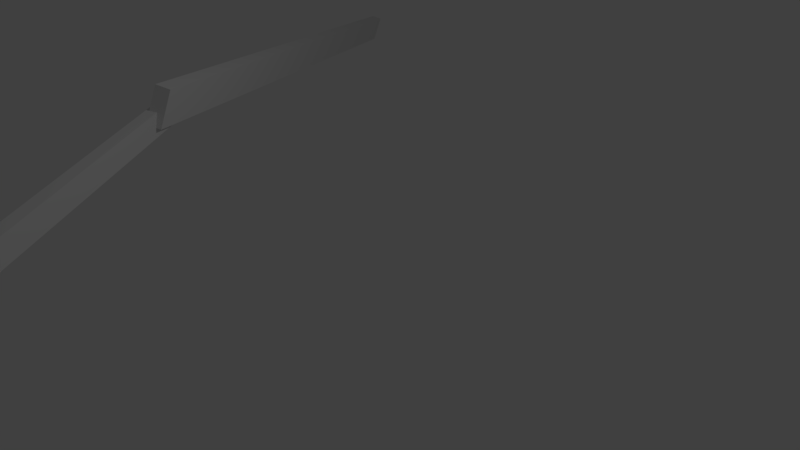 # Source: protractor170.2.blend  (saved by Blender 2.79.0; exported with 4.5.12 LTS)
import bpy
from mathutils import Matrix  # noqa: F401  (used for matrix-valued properties, if any)

bpy.ops.wm.read_factory_settings(use_empty=True)
scene = bpy.context.scene
scene.name = 'Scene'

# ---- collections
col_collection_1 = bpy.data.collections.new('Collection 1'); scene.collection.children.link(col_collection_1)

# ---- materials (node trees are filled in below, after node groups)
mat_material = bpy.data.materials.new('Material')
mat_material.alpha_threshold = 0.0
mat_material.use_transparent_shadow = False
mat_material.roughness = 0.5
mat_material.line_color = (0.0, 0.0, 0.0, 1.0)

# ---- material node trees

# ---- world
world_world = bpy.data.worlds.new('World'); scene.world = world_world
world_world.color = (0.05088, 0.05088, 0.05088)
world_world.use_sun_shadow = False
world_world.sun_shadow_jitter_overblur = 0.0
world_world.cycles.sampling_method = 'MANUAL'

# ---- cameras
cam_camera = bpy.data.cameras.new('Camera')
cam_camera.clip_end = 100.0
cam_camera.lens = 35.0
cam_camera.sensor_width = 32.0
cam_camera.sensor_height = 18.0
cam_camera.ortho_scale = 7.314
cam_camera.dof.focus_distance = 0.0
cam_camera.dof.aperture_fstop = 128.0

# ---- lights
light_lamp = bpy.data.lights.new('Lamp', 'POINT')
light_lamp.transmission_factor = 0.0
light_lamp.cutoff_distance = 30.0
light_lamp.energy = 100.0
light_lamp.shadow_buffer_clip_start = 1.001
light_lamp.shadow_soft_size = 0.1
light_lamp.shadow_maximum_resolution = 0.006
light_lamp.use_absolute_resolution = True

# ---- meshes
me_cube_002 = bpy.data.meshes.new('Cube.002')
me_cube_002.from_pydata([(1.0, 1.0, -1.0), (1.0, -1.0, -1.0), (-1.0, -1.0, -1.0), (-1.0, 1.0, -1.0), (1.0, 1.0, 1.0), (1.0, -1.0, 1.0), (-1.0, -1.0, 1.0), (-1.0, 1.0, 1.0)], [], [(0, 1, 2, 3), (4, 7, 6, 5), (0, 4, 5, 1), (1, 5, 6, 2), (2, 6, 7, 3), (4, 0, 3, 7)])
me_cube_002.materials.append(mat_material)
me_cube_002.use_remesh_preserve_volume = False
me_cube_002.use_remesh_preserve_attributes = False
me_cube_002.use_mirror_vertex_groups = False
me_cube_002.update()
me_cube = bpy.data.meshes.new('Cube')
me_cube.from_pydata([(1.0, 1.0, -1.0), (1.0, -1.0, -1.0), (-1.0, -1.0, -1.0), (-1.0, 1.0, -1.0), (1.0, 1.0, 1.0), (1.0, -1.0, 1.0), (-1.0, -1.0, 1.0), (-1.0, 1.0, 1.0)], [], [(0, 1, 2, 3), (4, 7, 6, 5), (0, 4, 5, 1), (1, 5, 6, 2), (2, 6, 7, 3), (4, 0, 3, 7)])
me_cube.materials.append(mat_material)
me_cube.use_remesh_preserve_volume = False
me_cube.use_remesh_preserve_attributes = False
me_cube.use_mirror_vertex_groups = False
me_cube.update()

# ---- objects
ob_cube_001 = bpy.data.objects.new('Cube.001', me_cube_002)
ob_cube = bpy.data.objects.new('Cube', me_cube)
ob_lamp = bpy.data.objects.new('Lamp', light_lamp)
ob_camera = bpy.data.objects.new('Camera', cam_camera)

# ---- transforms, parenting, visibility, modifiers, constraints
ob_cube_001.location = (-4.231, 2.289, 1.345)
ob_cube_001.rotation_euler = (-8.369, -1.246, 1.117)
ob_cube_001.scale = (-0.2361, 0.09072, 5.518)
ob_cube_001.lock_rotations_4d = False
ob_cube_001.empty_display_type = 'ARROWS'
ob_cube_001.lineart.crease_threshold = 0.0
ob_cube.location = (0.1576, -3.889, 2.01)
ob_cube.rotation_euler = (-1.567, -1.453, 0.6435)
ob_cube.scale = (-0.1517, 0.06603, 2.645)
ob_cube.lock_rotations_4d = False
ob_cube.empty_display_type = 'ARROWS'
ob_cube.lineart.crease_threshold = 0.0
ob_lamp.location = (4.076, 1.005, 5.904)
ob_lamp.rotation_euler = (0.6503, 0.05522, 1.866)
ob_lamp.lock_rotations_4d = False
ob_lamp.empty_display_type = 'ARROWS'
ob_lamp.color = (0.0, 0.0, 0.0, 0.0)
ob_lamp.lineart.crease_threshold = 0.0
ob_camera.location = (7.481, -6.508, 5.344)
ob_camera.rotation_euler = (1.109, 0.0, 0.8149)
ob_camera.lock_rotations_4d = False
ob_camera.empty_display_type = 'ARROWS'
ob_camera.color = (0.0, 0.0, 0.0, 0.0)
ob_camera.display_type = 'WIRE'
ob_camera.lineart.crease_threshold = 0.0

# ---- collection membership
col_collection_1.objects.link(ob_cube_001)
col_collection_1.objects.link(ob_cube)
col_collection_1.objects.link(ob_lamp)
col_collection_1.objects.link(ob_camera)

# ---- scene / render settings (as saved in the file)
scene.camera = ob_camera
scene.frame_start = 1; scene.frame_end = 250; scene.frame_set(1)
scene.render.engine = 'BLENDER_EEVEE_NEXT'
scene.render.resolution_percentage = 50
scene.render.dither_intensity = 0.0
scene.cycles.use_denoising = False
scene.cycles.samples = 128
scene.cycles.sampling_pattern = 'TABULATED_SOBOL'
scene.cycles.use_adaptive_sampling = False
scene.cycles.use_light_tree = False
scene.cycles.blur_glossy = 0.0
scene.cycles.sample_clamp_indirect = 0.0
scene.view_settings.view_transform = 'Standard'
bpy.context.view_layer.update()
